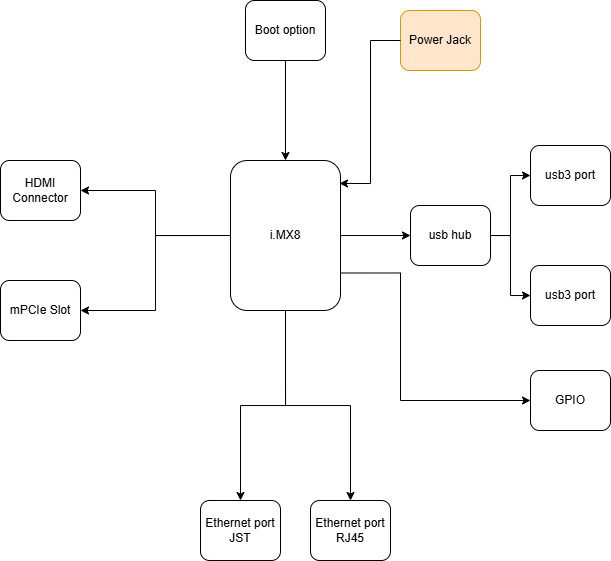

The diagram above was exported from draw.io. Its source (the exported page's mxGraphModel, read from the mxfile embedded in the PNG):
<mxGraphModel dx="844" dy="760" grid="1" gridSize="10" guides="1" tooltips="1" connect="1" arrows="1" fold="1" page="1" pageScale="1" pageWidth="827" pageHeight="1169" math="0" shadow="0">
  <root>
    <mxCell id="0" />
    <mxCell id="1" parent="0" />
    <mxCell id="xEG7PvhVC1rsG_Y3NAms-11" edge="1" parent="1" source="xEG7PvhVC1rsG_Y3NAms-1" style="edgeStyle=orthogonalEdgeStyle;rounded=0;orthogonalLoop=1;jettySize=auto;html=1;entryX=0;entryY=0.5;entryDx=0;entryDy=0;" target="xEG7PvhVC1rsG_Y3NAms-2">
      <mxGeometry relative="1" as="geometry" />
    </mxCell>
    <mxCell id="xEG7PvhVC1rsG_Y3NAms-14" edge="1" parent="1" source="xEG7PvhVC1rsG_Y3NAms-1" style="edgeStyle=orthogonalEdgeStyle;rounded=0;orthogonalLoop=1;jettySize=auto;html=1;exitX=1;exitY=0.75;exitDx=0;exitDy=0;entryX=0;entryY=0.5;entryDx=0;entryDy=0;" target="xEG7PvhVC1rsG_Y3NAms-8">
      <mxGeometry relative="1" as="geometry">
        <Array as="points">
          <mxPoint x="510" y="473" />
          <mxPoint x="510" y="600" />
        </Array>
      </mxGeometry>
    </mxCell>
    <mxCell id="xEG7PvhVC1rsG_Y3NAms-15" edge="1" parent="1" source="xEG7PvhVC1rsG_Y3NAms-1" style="edgeStyle=orthogonalEdgeStyle;rounded=0;orthogonalLoop=1;jettySize=auto;html=1;exitX=0.5;exitY=1;exitDx=0;exitDy=0;" target="xEG7PvhVC1rsG_Y3NAms-6">
      <mxGeometry relative="1" as="geometry" />
    </mxCell>
    <mxCell id="xEG7PvhVC1rsG_Y3NAms-16" edge="1" parent="1" source="xEG7PvhVC1rsG_Y3NAms-1" style="edgeStyle=orthogonalEdgeStyle;rounded=0;orthogonalLoop=1;jettySize=auto;html=1;entryX=0.5;entryY=0;entryDx=0;entryDy=0;" target="xEG7PvhVC1rsG_Y3NAms-5">
      <mxGeometry relative="1" as="geometry" />
    </mxCell>
    <mxCell id="xEG7PvhVC1rsG_Y3NAms-19" edge="1" parent="1" source="xEG7PvhVC1rsG_Y3NAms-1" style="edgeStyle=orthogonalEdgeStyle;rounded=0;orthogonalLoop=1;jettySize=auto;html=1;exitX=0;exitY=0.5;exitDx=0;exitDy=0;entryX=1;entryY=0.5;entryDx=0;entryDy=0;" target="xEG7PvhVC1rsG_Y3NAms-9">
      <mxGeometry relative="1" as="geometry" />
    </mxCell>
    <mxCell id="xEG7PvhVC1rsG_Y3NAms-20" edge="1" parent="1" source="xEG7PvhVC1rsG_Y3NAms-1" style="edgeStyle=orthogonalEdgeStyle;rounded=0;orthogonalLoop=1;jettySize=auto;html=1;entryX=1;entryY=0.5;entryDx=0;entryDy=0;" target="xEG7PvhVC1rsG_Y3NAms-7">
      <mxGeometry relative="1" as="geometry" />
    </mxCell>
    <mxCell id="xEG7PvhVC1rsG_Y3NAms-1" parent="1" style="rounded=1;whiteSpace=wrap;html=1;" value="i.MX8" vertex="1">
      <mxGeometry height="150" width="110" x="340" y="360" as="geometry" />
    </mxCell>
    <mxCell id="xEG7PvhVC1rsG_Y3NAms-12" edge="1" parent="1" source="xEG7PvhVC1rsG_Y3NAms-2" style="edgeStyle=orthogonalEdgeStyle;rounded=0;orthogonalLoop=1;jettySize=auto;html=1;entryX=0;entryY=0.5;entryDx=0;entryDy=0;" target="xEG7PvhVC1rsG_Y3NAms-3">
      <mxGeometry relative="1" as="geometry" />
    </mxCell>
    <mxCell id="xEG7PvhVC1rsG_Y3NAms-13" edge="1" parent="1" source="xEG7PvhVC1rsG_Y3NAms-2" style="edgeStyle=orthogonalEdgeStyle;rounded=0;orthogonalLoop=1;jettySize=auto;html=1;entryX=0;entryY=0.5;entryDx=0;entryDy=0;" target="xEG7PvhVC1rsG_Y3NAms-4">
      <mxGeometry relative="1" as="geometry" />
    </mxCell>
    <mxCell id="xEG7PvhVC1rsG_Y3NAms-2" parent="1" style="rounded=1;whiteSpace=wrap;html=1;" value="usb hub" vertex="1">
      <mxGeometry height="60" width="80" x="520" y="405" as="geometry" />
    </mxCell>
    <mxCell id="xEG7PvhVC1rsG_Y3NAms-3" parent="1" style="rounded=1;whiteSpace=wrap;html=1;" value="usb3 port" vertex="1">
      <mxGeometry height="60" width="80" x="640" y="345" as="geometry" />
    </mxCell>
    <mxCell id="xEG7PvhVC1rsG_Y3NAms-4" parent="1" style="rounded=1;whiteSpace=wrap;html=1;" value="usb3 port" vertex="1">
      <mxGeometry height="60" width="80" x="640" y="465" as="geometry" />
    </mxCell>
    <mxCell id="xEG7PvhVC1rsG_Y3NAms-5" parent="1" style="rounded=1;whiteSpace=wrap;html=1;" value="Ethernet port&lt;div&gt;JST&lt;/div&gt;" vertex="1">
      <mxGeometry height="60" width="80" x="310" y="700" as="geometry" />
    </mxCell>
    <mxCell id="xEG7PvhVC1rsG_Y3NAms-6" parent="1" style="rounded=1;whiteSpace=wrap;html=1;" value="Ethernet port&lt;div&gt;RJ45&lt;/div&gt;" vertex="1">
      <mxGeometry height="60" width="80" x="420" y="700" as="geometry" />
    </mxCell>
    <mxCell id="xEG7PvhVC1rsG_Y3NAms-7" parent="1" style="rounded=1;whiteSpace=wrap;html=1;" value="mPCIe Slot" vertex="1">
      <mxGeometry height="60" width="80" x="110" y="480" as="geometry" />
    </mxCell>
    <mxCell id="xEG7PvhVC1rsG_Y3NAms-8" parent="1" style="rounded=1;whiteSpace=wrap;html=1;" value="GPIO" vertex="1">
      <mxGeometry height="60" width="80" x="640" y="570" as="geometry" />
    </mxCell>
    <mxCell id="xEG7PvhVC1rsG_Y3NAms-9" parent="1" style="rounded=1;whiteSpace=wrap;html=1;" value="HDMI Connector" vertex="1">
      <mxGeometry height="60" width="80" x="110" y="360" as="geometry" />
    </mxCell>
    <mxCell id="xEG7PvhVC1rsG_Y3NAms-17" edge="1" parent="1" source="xEG7PvhVC1rsG_Y3NAms-10" style="edgeStyle=orthogonalEdgeStyle;rounded=0;orthogonalLoop=1;jettySize=auto;html=1;entryX=0.5;entryY=0;entryDx=0;entryDy=0;" target="xEG7PvhVC1rsG_Y3NAms-1">
      <mxGeometry relative="1" as="geometry" />
    </mxCell>
    <mxCell id="xEG7PvhVC1rsG_Y3NAms-10" parent="1" style="rounded=1;whiteSpace=wrap;html=1;" value="Boot option" vertex="1">
      <mxGeometry height="60" width="80" x="355" y="200" as="geometry" />
    </mxCell>
    <mxCell id="xEG7PvhVC1rsG_Y3NAms-21" parent="1" style="rounded=1;whiteSpace=wrap;html=1;fillColor=#ffe6cc;strokeColor=#d79b00;" value="Power Jack" vertex="1">
      <mxGeometry height="60" width="80" x="510" y="210" as="geometry" />
    </mxCell>
    <mxCell id="xEG7PvhVC1rsG_Y3NAms-22" edge="1" parent="1" source="xEG7PvhVC1rsG_Y3NAms-21" style="edgeStyle=orthogonalEdgeStyle;rounded=0;orthogonalLoop=1;jettySize=auto;html=1;entryX=0.991;entryY=0.153;entryDx=0;entryDy=0;entryPerimeter=0;" target="xEG7PvhVC1rsG_Y3NAms-1">
      <mxGeometry relative="1" as="geometry" />
    </mxCell>
  </root>
</mxGraphModel>